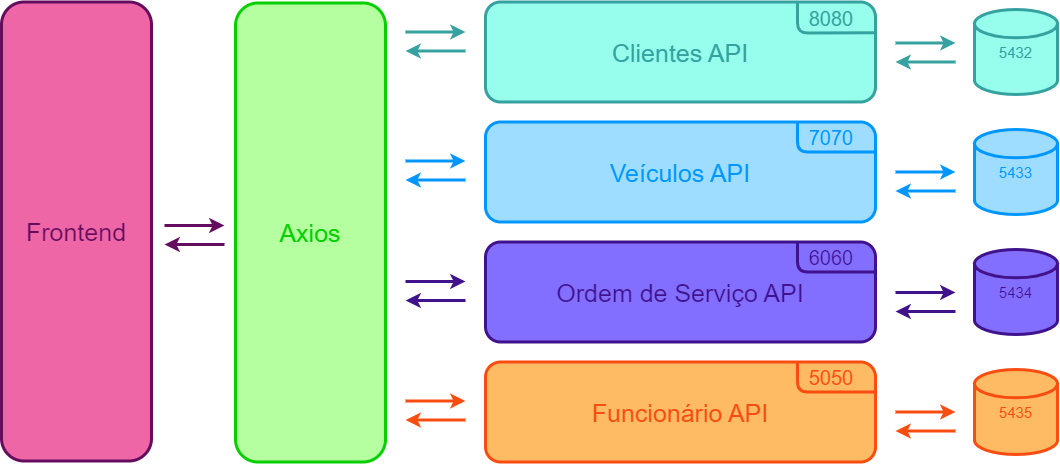

The diagram above was exported from draw.io. Its source (the exported page's mxGraphModel, read from the mxfile embedded in the PNG):
<mxGraphModel dx="1734" dy="938" grid="1" gridSize="10" guides="1" tooltips="1" connect="1" arrows="1" fold="1" page="1" pageScale="1" pageWidth="1654" pageHeight="2336" math="0" shadow="0">
  <root>
    <mxCell id="0" />
    <mxCell id="1" parent="0" />
    <mxCell id="3efCAjf15eRCt6j-nUDZ-12" value="&lt;font style=&quot;font-size: 15px;&quot; color=&quot;#35a29f&quot;&gt;5432&lt;/font&gt;" style="strokeWidth=3;html=1;shape=mxgraph.flowchart.database;whiteSpace=wrap;fillColor=#97FEED;strokeColor=#35A29F;" vertex="1" parent="1">
      <mxGeometry x="1209" y="54" width="83" height="85" as="geometry" />
    </mxCell>
    <mxCell id="3efCAjf15eRCt6j-nUDZ-20" value="" style="rounded=1;whiteSpace=wrap;html=1;strokeWidth=3;fillColor=#97FEED;strokeColor=#35A29F;" vertex="1" parent="1">
      <mxGeometry x="720" y="46.5" width="390" height="100" as="geometry" />
    </mxCell>
    <mxCell id="3efCAjf15eRCt6j-nUDZ-22" value="&lt;font color=&quot;#0096ff&quot; style=&quot;font-size: 15px;&quot;&gt;5433&lt;/font&gt;" style="strokeWidth=3;html=1;shape=mxgraph.flowchart.database;whiteSpace=wrap;fillColor=#9EDDFF;strokeColor=#0096FF;" vertex="1" parent="1">
      <mxGeometry x="1209" y="174" width="83" height="85" as="geometry" />
    </mxCell>
    <mxCell id="3efCAjf15eRCt6j-nUDZ-23" value="" style="rounded=1;whiteSpace=wrap;html=1;strokeWidth=3;fillColor=#9EDDFF;strokeColor=#0096FF;" vertex="1" parent="1">
      <mxGeometry x="720" y="166.5" width="390" height="100" as="geometry" />
    </mxCell>
    <mxCell id="3efCAjf15eRCt6j-nUDZ-25" value="&lt;font color=&quot;#40128b&quot; style=&quot;font-size: 15px;&quot;&gt;5434&lt;/font&gt;" style="strokeWidth=3;html=1;shape=mxgraph.flowchart.database;whiteSpace=wrap;fillColor=#836FFF;strokeColor=#40128B;" vertex="1" parent="1">
      <mxGeometry x="1209" y="294" width="83" height="85" as="geometry" />
    </mxCell>
    <mxCell id="3efCAjf15eRCt6j-nUDZ-26" value="" style="rounded=1;whiteSpace=wrap;html=1;strokeWidth=3;fillColor=#836FFF;strokeColor=#40128B;" vertex="1" parent="1">
      <mxGeometry x="720" y="286.5" width="390" height="100" as="geometry" />
    </mxCell>
    <mxCell id="3efCAjf15eRCt6j-nUDZ-28" value="&lt;font color=&quot;#f94c10&quot; style=&quot;font-size: 15px;&quot;&gt;5435&lt;/font&gt;" style="strokeWidth=3;html=1;shape=mxgraph.flowchart.database;whiteSpace=wrap;strokeColor=#F94C10;fillColor=#FFBB64;" vertex="1" parent="1">
      <mxGeometry x="1209" y="414" width="83" height="85" as="geometry" />
    </mxCell>
    <mxCell id="3efCAjf15eRCt6j-nUDZ-29" value="" style="rounded=1;whiteSpace=wrap;html=1;strokeWidth=3;strokeColor=#F94C10;fillColor=#FFBB64;" vertex="1" parent="1">
      <mxGeometry x="720" y="406.5" width="390" height="100" as="geometry" />
    </mxCell>
    <mxCell id="3efCAjf15eRCt6j-nUDZ-33" value="" style="group" vertex="1" connectable="0" parent="1">
      <mxGeometry x="1130" y="87.5" width="60" height="19" as="geometry" />
    </mxCell>
    <mxCell id="3efCAjf15eRCt6j-nUDZ-31" value="" style="endArrow=classic;html=1;rounded=0;strokeWidth=3;strokeColor=#35A29F;" edge="1" parent="3efCAjf15eRCt6j-nUDZ-33">
      <mxGeometry width="50" height="50" relative="1" as="geometry">
        <mxPoint as="sourcePoint" />
        <mxPoint x="60" as="targetPoint" />
      </mxGeometry>
    </mxCell>
    <mxCell id="3efCAjf15eRCt6j-nUDZ-32" value="" style="endArrow=classic;html=1;rounded=0;strokeWidth=3;strokeColor=#35A29F;" edge="1" parent="3efCAjf15eRCt6j-nUDZ-33">
      <mxGeometry width="50" height="50" relative="1" as="geometry">
        <mxPoint x="60" y="19" as="sourcePoint" />
        <mxPoint y="19" as="targetPoint" />
      </mxGeometry>
    </mxCell>
    <mxCell id="3efCAjf15eRCt6j-nUDZ-34" value="" style="group" vertex="1" connectable="0" parent="1">
      <mxGeometry x="1130" y="456.5" width="60" height="19" as="geometry" />
    </mxCell>
    <mxCell id="3efCAjf15eRCt6j-nUDZ-35" value="" style="endArrow=classic;html=1;rounded=0;strokeWidth=3;strokeColor=#F94C10;" edge="1" parent="3efCAjf15eRCt6j-nUDZ-34">
      <mxGeometry width="50" height="50" relative="1" as="geometry">
        <mxPoint as="sourcePoint" />
        <mxPoint x="60" as="targetPoint" />
      </mxGeometry>
    </mxCell>
    <mxCell id="3efCAjf15eRCt6j-nUDZ-36" value="" style="endArrow=classic;html=1;rounded=0;strokeWidth=3;strokeColor=#F94C10;" edge="1" parent="3efCAjf15eRCt6j-nUDZ-34">
      <mxGeometry width="50" height="50" relative="1" as="geometry">
        <mxPoint x="60" y="19" as="sourcePoint" />
        <mxPoint y="19" as="targetPoint" />
      </mxGeometry>
    </mxCell>
    <mxCell id="3efCAjf15eRCt6j-nUDZ-37" value="" style="group" vertex="1" connectable="0" parent="1">
      <mxGeometry x="1130" y="216.5" width="60" height="19" as="geometry" />
    </mxCell>
    <mxCell id="3efCAjf15eRCt6j-nUDZ-38" value="" style="endArrow=classic;html=1;rounded=0;strokeWidth=3;strokeColor=#0096FF;" edge="1" parent="3efCAjf15eRCt6j-nUDZ-37">
      <mxGeometry width="50" height="50" relative="1" as="geometry">
        <mxPoint as="sourcePoint" />
        <mxPoint x="60" as="targetPoint" />
      </mxGeometry>
    </mxCell>
    <mxCell id="3efCAjf15eRCt6j-nUDZ-39" value="" style="endArrow=classic;html=1;rounded=0;strokeWidth=3;strokeColor=#0096FF;" edge="1" parent="3efCAjf15eRCt6j-nUDZ-37">
      <mxGeometry width="50" height="50" relative="1" as="geometry">
        <mxPoint x="60" y="19" as="sourcePoint" />
        <mxPoint y="19" as="targetPoint" />
      </mxGeometry>
    </mxCell>
    <mxCell id="3efCAjf15eRCt6j-nUDZ-40" value="" style="group" vertex="1" connectable="0" parent="1">
      <mxGeometry x="1130" y="337" width="60" height="19" as="geometry" />
    </mxCell>
    <mxCell id="3efCAjf15eRCt6j-nUDZ-41" value="" style="endArrow=classic;html=1;rounded=0;strokeWidth=3;strokeColor=#40128B;" edge="1" parent="3efCAjf15eRCt6j-nUDZ-40">
      <mxGeometry width="50" height="50" relative="1" as="geometry">
        <mxPoint as="sourcePoint" />
        <mxPoint x="60" as="targetPoint" />
      </mxGeometry>
    </mxCell>
    <mxCell id="3efCAjf15eRCt6j-nUDZ-42" value="" style="endArrow=classic;html=1;rounded=0;strokeWidth=3;strokeColor=#40128B;" edge="1" parent="3efCAjf15eRCt6j-nUDZ-40">
      <mxGeometry width="50" height="50" relative="1" as="geometry">
        <mxPoint x="60" y="19" as="sourcePoint" />
        <mxPoint y="19" as="targetPoint" />
      </mxGeometry>
    </mxCell>
    <mxCell id="3efCAjf15eRCt6j-nUDZ-52" value="&lt;font color=&quot;#35a29f&quot; style=&quot;font-size: 25px;&quot;&gt;Clientes API&lt;/font&gt;" style="text;html=1;align=center;verticalAlign=middle;whiteSpace=wrap;rounded=0;" vertex="1" parent="1">
      <mxGeometry x="840" y="81.5" width="150" height="30" as="geometry" />
    </mxCell>
    <mxCell id="3efCAjf15eRCt6j-nUDZ-53" value="&lt;font color=&quot;#0096ff&quot; style=&quot;font-size: 25px;&quot;&gt;Veículos API&lt;/font&gt;" style="text;html=1;align=center;verticalAlign=middle;whiteSpace=wrap;rounded=0;" vertex="1" parent="1">
      <mxGeometry x="840" y="201.5" width="150" height="30" as="geometry" />
    </mxCell>
    <mxCell id="3efCAjf15eRCt6j-nUDZ-54" value="&lt;font color=&quot;#40128b&quot; style=&quot;font-size: 25px;&quot;&gt;Ordem de Serviço API&lt;/font&gt;" style="text;html=1;align=center;verticalAlign=middle;whiteSpace=wrap;rounded=0;" vertex="1" parent="1">
      <mxGeometry x="785" y="321.5" width="260" height="30" as="geometry" />
    </mxCell>
    <mxCell id="3efCAjf15eRCt6j-nUDZ-55" value="&lt;font color=&quot;#f94c10&quot; style=&quot;font-size: 25px;&quot;&gt;Funcionário&amp;nbsp;API&lt;/font&gt;" style="text;html=1;align=center;verticalAlign=middle;whiteSpace=wrap;rounded=0;" vertex="1" parent="1">
      <mxGeometry x="785" y="439" width="260" height="35" as="geometry" />
    </mxCell>
    <mxCell id="3efCAjf15eRCt6j-nUDZ-56" value="&lt;font color=&quot;#35a29f&quot; style=&quot;font-size: 20px;&quot;&gt;8080&lt;/font&gt;" style="text;html=1;align=center;verticalAlign=middle;whiteSpace=wrap;rounded=0;strokeWidth=1;" vertex="1" parent="1">
      <mxGeometry x="1032" y="47.5" width="68" height="30" as="geometry" />
    </mxCell>
    <mxCell id="3efCAjf15eRCt6j-nUDZ-60" value="" style="endArrow=none;html=1;rounded=1;entryX=0;entryY=0;entryDx=0;entryDy=0;exitX=1;exitY=0.307;exitDx=0;exitDy=0;exitPerimeter=0;strokeWidth=3;curved=0;strokeColor=#35A29F;" edge="1" parent="1" source="3efCAjf15eRCt6j-nUDZ-20" target="3efCAjf15eRCt6j-nUDZ-56">
      <mxGeometry width="50" height="50" relative="1" as="geometry">
        <mxPoint x="1020" y="116.5" as="sourcePoint" />
        <mxPoint x="1070" y="66.5" as="targetPoint" />
        <Array as="points">
          <mxPoint x="1032" y="77.5" />
        </Array>
      </mxGeometry>
    </mxCell>
    <mxCell id="3efCAjf15eRCt6j-nUDZ-63" value="&lt;font color=&quot;#0096ff&quot; style=&quot;font-size: 20px;&quot;&gt;7070&lt;/font&gt;" style="text;html=1;align=center;verticalAlign=middle;whiteSpace=wrap;rounded=0;" vertex="1" parent="1">
      <mxGeometry x="1032" y="166.5" width="68" height="30" as="geometry" />
    </mxCell>
    <mxCell id="3efCAjf15eRCt6j-nUDZ-64" value="" style="endArrow=none;html=1;rounded=1;entryX=0;entryY=0;entryDx=0;entryDy=0;exitX=1;exitY=0.307;exitDx=0;exitDy=0;exitPerimeter=0;strokeWidth=3;curved=0;strokeColor=#0096FF;" edge="1" parent="1" target="3efCAjf15eRCt6j-nUDZ-63">
      <mxGeometry width="50" height="50" relative="1" as="geometry">
        <mxPoint x="1110" y="196.5" as="sourcePoint" />
        <mxPoint x="1070" y="185.5" as="targetPoint" />
        <Array as="points">
          <mxPoint x="1032" y="196.5" />
        </Array>
      </mxGeometry>
    </mxCell>
    <mxCell id="3efCAjf15eRCt6j-nUDZ-65" value="&lt;font color=&quot;#40128b&quot; style=&quot;font-size: 20px;&quot;&gt;6060&lt;/font&gt;" style="text;html=1;align=center;verticalAlign=middle;whiteSpace=wrap;rounded=0;" vertex="1" parent="1">
      <mxGeometry x="1032" y="286.5" width="68" height="30" as="geometry" />
    </mxCell>
    <mxCell id="3efCAjf15eRCt6j-nUDZ-66" value="" style="endArrow=none;html=1;rounded=1;entryX=0;entryY=0;entryDx=0;entryDy=0;exitX=1;exitY=0.307;exitDx=0;exitDy=0;exitPerimeter=0;curved=0;strokeWidth=3;strokeColor=#40128B;" edge="1" parent="1" target="3efCAjf15eRCt6j-nUDZ-65">
      <mxGeometry width="50" height="50" relative="1" as="geometry">
        <mxPoint x="1110" y="316.5" as="sourcePoint" />
        <mxPoint x="1070" y="305.5" as="targetPoint" />
        <Array as="points">
          <mxPoint x="1032" y="316.5" />
        </Array>
      </mxGeometry>
    </mxCell>
    <mxCell id="3efCAjf15eRCt6j-nUDZ-67" value="&lt;font color=&quot;#f94c10&quot; style=&quot;font-size: 20px;&quot;&gt;5050&lt;/font&gt;" style="text;html=1;align=center;verticalAlign=middle;whiteSpace=wrap;rounded=0;" vertex="1" parent="1">
      <mxGeometry x="1032" y="406.5" width="68" height="30" as="geometry" />
    </mxCell>
    <mxCell id="3efCAjf15eRCt6j-nUDZ-68" value="" style="endArrow=none;html=1;rounded=1;entryX=0;entryY=0;entryDx=0;entryDy=0;exitX=1;exitY=0.307;exitDx=0;exitDy=0;exitPerimeter=0;curved=0;strokeWidth=3;strokeColor=#F94C10;" edge="1" parent="1" target="3efCAjf15eRCt6j-nUDZ-67">
      <mxGeometry width="50" height="50" relative="1" as="geometry">
        <mxPoint x="1110" y="436.5" as="sourcePoint" />
        <mxPoint x="1070" y="425.5" as="targetPoint" />
        <Array as="points">
          <mxPoint x="1032" y="436.5" />
        </Array>
      </mxGeometry>
    </mxCell>
    <mxCell id="3efCAjf15eRCt6j-nUDZ-80" value="&lt;font color=&quot;#06d001&quot; style=&quot;font-size: 25px;&quot;&gt;Axios&lt;/font&gt;" style="rounded=1;whiteSpace=wrap;html=1;strokeWidth=3;fillColor=#B6FFA1;strokeColor=#06D001;" vertex="1" parent="1">
      <mxGeometry x="470" y="47.5" width="150" height="459" as="geometry" />
    </mxCell>
    <mxCell id="3efCAjf15eRCt6j-nUDZ-81" value="" style="group" vertex="1" connectable="0" parent="1">
      <mxGeometry x="640" y="76.5" width="60" height="19" as="geometry" />
    </mxCell>
    <mxCell id="3efCAjf15eRCt6j-nUDZ-82" value="" style="endArrow=classic;html=1;rounded=0;strokeWidth=3;strokeColor=#35A29F;" edge="1" parent="3efCAjf15eRCt6j-nUDZ-81">
      <mxGeometry width="50" height="50" relative="1" as="geometry">
        <mxPoint as="sourcePoint" />
        <mxPoint x="60" as="targetPoint" />
      </mxGeometry>
    </mxCell>
    <mxCell id="3efCAjf15eRCt6j-nUDZ-83" value="" style="endArrow=classic;html=1;rounded=0;strokeWidth=3;strokeColor=#35A29F;" edge="1" parent="3efCAjf15eRCt6j-nUDZ-81">
      <mxGeometry width="50" height="50" relative="1" as="geometry">
        <mxPoint x="60" y="19" as="sourcePoint" />
        <mxPoint y="19" as="targetPoint" />
      </mxGeometry>
    </mxCell>
    <mxCell id="3efCAjf15eRCt6j-nUDZ-84" value="" style="group" vertex="1" connectable="0" parent="1">
      <mxGeometry x="640" y="445.5" width="60" height="19" as="geometry" />
    </mxCell>
    <mxCell id="3efCAjf15eRCt6j-nUDZ-85" value="" style="endArrow=classic;html=1;rounded=0;strokeWidth=3;strokeColor=#F94C10;" edge="1" parent="3efCAjf15eRCt6j-nUDZ-84">
      <mxGeometry width="50" height="50" relative="1" as="geometry">
        <mxPoint as="sourcePoint" />
        <mxPoint x="60" as="targetPoint" />
      </mxGeometry>
    </mxCell>
    <mxCell id="3efCAjf15eRCt6j-nUDZ-86" value="" style="endArrow=classic;html=1;rounded=0;strokeWidth=3;strokeColor=#F94C10;" edge="1" parent="3efCAjf15eRCt6j-nUDZ-84">
      <mxGeometry width="50" height="50" relative="1" as="geometry">
        <mxPoint x="60" y="19" as="sourcePoint" />
        <mxPoint y="19" as="targetPoint" />
      </mxGeometry>
    </mxCell>
    <mxCell id="3efCAjf15eRCt6j-nUDZ-87" value="" style="group" vertex="1" connectable="0" parent="1">
      <mxGeometry x="640" y="205.5" width="60" height="19" as="geometry" />
    </mxCell>
    <mxCell id="3efCAjf15eRCt6j-nUDZ-88" value="" style="endArrow=classic;html=1;rounded=0;strokeWidth=3;strokeColor=#0096FF;" edge="1" parent="3efCAjf15eRCt6j-nUDZ-87">
      <mxGeometry width="50" height="50" relative="1" as="geometry">
        <mxPoint as="sourcePoint" />
        <mxPoint x="60" as="targetPoint" />
      </mxGeometry>
    </mxCell>
    <mxCell id="3efCAjf15eRCt6j-nUDZ-89" value="" style="endArrow=classic;html=1;rounded=0;strokeWidth=3;strokeColor=#0096FF;" edge="1" parent="3efCAjf15eRCt6j-nUDZ-87">
      <mxGeometry width="50" height="50" relative="1" as="geometry">
        <mxPoint x="60" y="19" as="sourcePoint" />
        <mxPoint y="19" as="targetPoint" />
      </mxGeometry>
    </mxCell>
    <mxCell id="3efCAjf15eRCt6j-nUDZ-90" value="" style="group" vertex="1" connectable="0" parent="1">
      <mxGeometry x="640" y="326" width="60" height="19" as="geometry" />
    </mxCell>
    <mxCell id="3efCAjf15eRCt6j-nUDZ-91" value="" style="endArrow=classic;html=1;rounded=0;strokeWidth=3;strokeColor=#40128B;" edge="1" parent="3efCAjf15eRCt6j-nUDZ-90">
      <mxGeometry width="50" height="50" relative="1" as="geometry">
        <mxPoint as="sourcePoint" />
        <mxPoint x="60" as="targetPoint" />
      </mxGeometry>
    </mxCell>
    <mxCell id="3efCAjf15eRCt6j-nUDZ-92" value="" style="endArrow=classic;html=1;rounded=0;strokeWidth=3;strokeColor=#40128B;" edge="1" parent="3efCAjf15eRCt6j-nUDZ-90">
      <mxGeometry width="50" height="50" relative="1" as="geometry">
        <mxPoint x="60" y="19" as="sourcePoint" />
        <mxPoint y="19" as="targetPoint" />
      </mxGeometry>
    </mxCell>
    <mxCell id="3efCAjf15eRCt6j-nUDZ-93" value="&lt;font color=&quot;#640d5f&quot; style=&quot;font-size: 25px;&quot;&gt;Frontend&lt;/font&gt;" style="rounded=1;whiteSpace=wrap;html=1;strokeWidth=3;fillColor=#EE66A6;strokeColor=#640D5F;" vertex="1" parent="1">
      <mxGeometry x="236" y="46.5" width="150" height="459" as="geometry" />
    </mxCell>
    <mxCell id="3efCAjf15eRCt6j-nUDZ-97" value="" style="group" vertex="1" connectable="0" parent="1">
      <mxGeometry x="399" y="270" width="60" height="19" as="geometry" />
    </mxCell>
    <mxCell id="3efCAjf15eRCt6j-nUDZ-98" value="" style="endArrow=classic;html=1;rounded=0;strokeWidth=3;strokeColor=#640D5F;" edge="1" parent="3efCAjf15eRCt6j-nUDZ-97">
      <mxGeometry width="50" height="50" relative="1" as="geometry">
        <mxPoint as="sourcePoint" />
        <mxPoint x="60" as="targetPoint" />
      </mxGeometry>
    </mxCell>
    <mxCell id="3efCAjf15eRCt6j-nUDZ-99" value="" style="endArrow=classic;html=1;rounded=0;strokeWidth=3;strokeColor=#640D5F;" edge="1" parent="3efCAjf15eRCt6j-nUDZ-97">
      <mxGeometry width="50" height="50" relative="1" as="geometry">
        <mxPoint x="60" y="19" as="sourcePoint" />
        <mxPoint y="19" as="targetPoint" />
      </mxGeometry>
    </mxCell>
  </root>
</mxGraphModel>